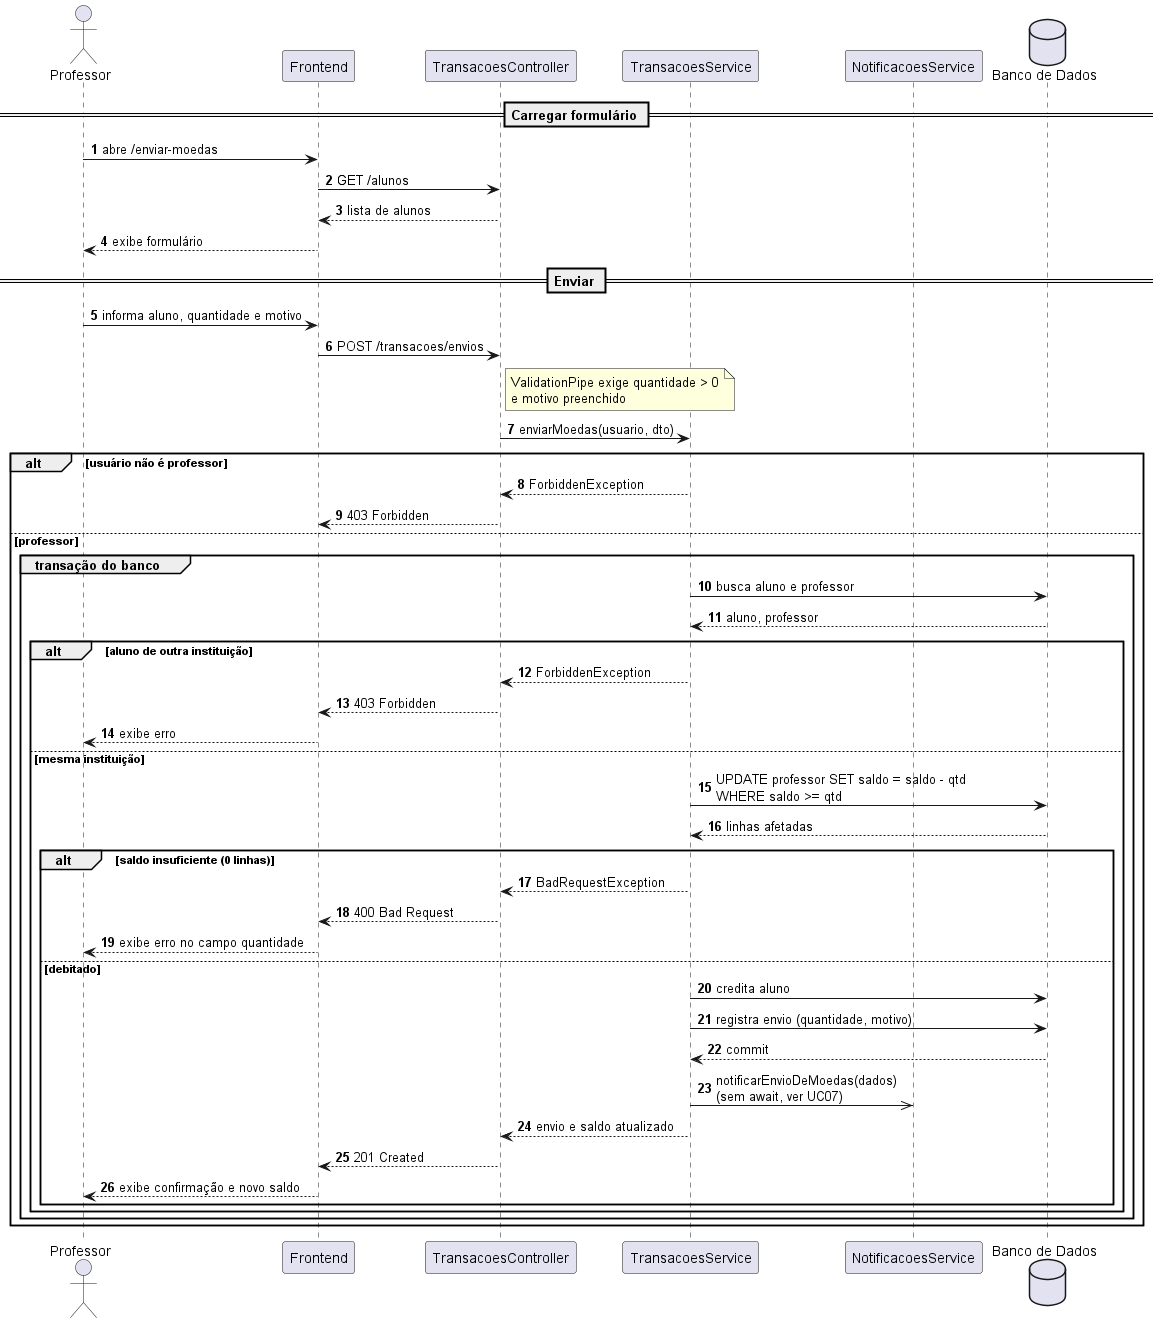

The diagram above was rendered by PlantUML. Its source (embedded in the PNG):
@startuml uc06_enviar_moedas
' =====================================================================
' Sistema de Moeda Estudantil
' Diagrama de Sequencia - UC06 Enviar moedas (HU09)
' Fonte versionada em docs/diagramas/sequencia/uc06-enviar-moedas.puml
' Inclui UC07 (detalhado em uc07-notificar-aluno-por-email.puml)
' =====================================================================

skinparam shadowing false
autonumber

actor Professor
participant Frontend
participant "TransacoesController" as Controller
participant "TransacoesService" as Service
participant "NotificacoesService" as Notificacoes
database "Banco de Dados" as BD

== Carregar formulário ==
Professor -> Frontend : abre /enviar-moedas
Frontend -> Controller : GET /alunos
Controller --> Frontend : lista de alunos
Frontend --> Professor : exibe formulário

== Enviar ==
Professor -> Frontend : informa aluno, quantidade e motivo
Frontend -> Controller : POST /transacoes/envios
note right of Controller : ValidationPipe exige quantidade > 0\ne motivo preenchido
Controller -> Service : enviarMoedas(usuario, dto)

alt usuário não é professor
  Service --> Controller : ForbiddenException
  Controller --> Frontend : 403 Forbidden
else professor
  group transação do banco
    Service -> BD : busca aluno e professor
    BD --> Service : aluno, professor
    alt aluno de outra instituição
      Service --> Controller : ForbiddenException
      Controller --> Frontend : 403 Forbidden
      Frontend --> Professor : exibe erro
    else mesma instituição
      Service -> BD : UPDATE professor SET saldo = saldo - qtd\nWHERE saldo >= qtd
      BD --> Service : linhas afetadas
      alt saldo insuficiente (0 linhas)
        Service --> Controller : BadRequestException
        Controller --> Frontend : 400 Bad Request
        Frontend --> Professor : exibe erro no campo quantidade
      else debitado
        Service -> BD : credita aluno
        Service -> BD : registra envio (quantidade, motivo)
        BD --> Service : commit
        Service ->> Notificacoes : notificarEnvioDeMoedas(dados)\n(sem await, ver UC07)
        Service --> Controller : envio e saldo atualizado
        Controller --> Frontend : 201 Created
        Frontend --> Professor : exibe confirmação e novo saldo
      end
    end
  end
end

@enduml